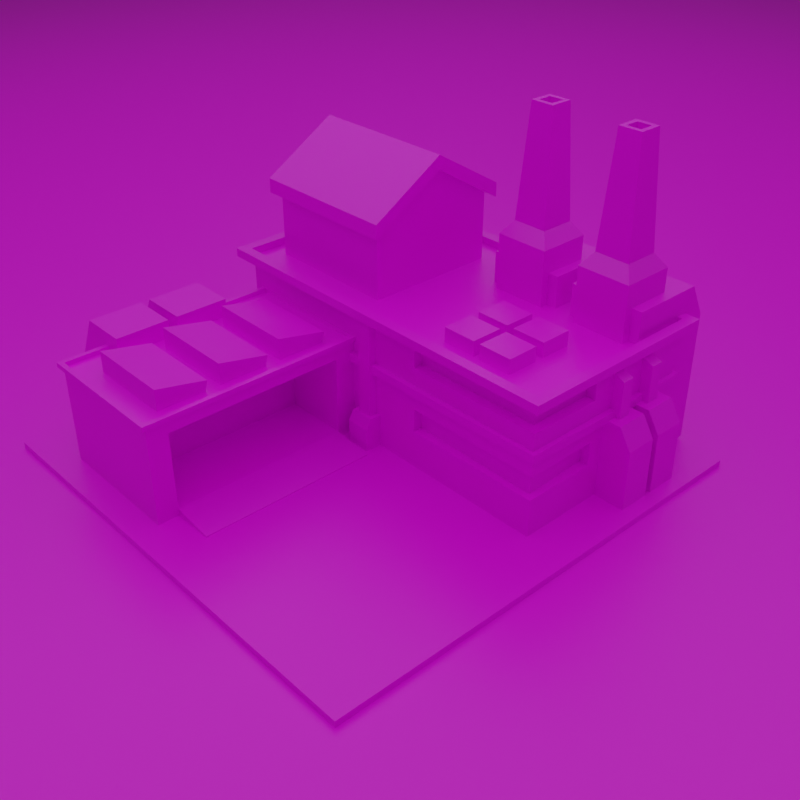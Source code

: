 # Source: RTSFactory.blend  (saved by Blender 2.92.15; exported with 4.5.12 LTS)
import bpy
from mathutils import Matrix  # noqa: F401  (used for matrix-valued properties, if any)

bpy.ops.wm.read_factory_settings(use_empty=True)
scene = bpy.context.scene
scene.name = 'Scene'

# ---- collections
col_collection = bpy.data.collections.new('Collection'); scene.collection.children.link(col_collection)

# ---- images (referenced by path relative to the original .blend; pixels are not part of the script)
import os
ASSET_DIR = os.environ.get("B2B_ASSET_DIR", "")  # directory of the original .blend (textures are referenced by path, not embedded)
HERE = os.path.dirname(os.path.abspath(__file__))  # packed textures are extracted next to this script under _unpacked/

def load_image(name, relpath, width, height, colorspace="sRGB"):
    """Load a texture the original file referenced (path relative to the .blend, or extracted next to this script)."""
    p = next((c for c in (os.path.join(HERE, relpath), os.path.join(ASSET_DIR, relpath)) if relpath and os.path.exists(c)), "")
    if p:
        img = bpy.data.images.load(p, check_existing=True)
        img.name = name
    else:  # same state as the original file: an image datablock whose file is absent (Cycles renders it pink)
        img = bpy.data.images.new(name, width, height)
        img.source = "FILE"
        img.filepath = "//" + (relpath or name)
    img.colorspace_settings.name = colorspace
    return img
img_basiccolorpallete_png = load_image('BasicColorPallete.png', 'BasicColorPallete.png', 1024, 1024, 'sRGB')

# ---- materials (node trees are filled in below, after node groups)
mat_material = bpy.data.materials.new('Material')
mat_material.alpha_threshold = 0.0
mat_material.line_color = (0.0, 0.0, 0.0, 1.0)

# ---- material node trees
mat_material.use_nodes = True; mat_material.node_tree.nodes.clear()
_N = mat_material.node_tree.nodes; _L = mat_material.node_tree.links
n0 = _N.new('ShaderNodeOutputMaterial'); n0.name = 'Material Output'; n0.location = (300, 300)
n1 = _N.new('ShaderNodeBsdfPrincipled'); n1.name = 'Principled BSDF'; n1.location = (10, 300)
n1.distribution = 'GGX'
n1.subsurface_method = 'BURLEY'
n1.inputs[2].default_value = 0.4
n1.inputs[3].default_value = 1.45
n1.inputs[27].default_value = (0.0, 0.0, 0.0, 1.0)
n1.inputs[28].default_value = 1.0
n2 = _N.new('ShaderNodeTexImage'); n2.name = 'Image Texture'; n2.location = (-549, 37)
n2.image = img_basiccolorpallete_png
n2.interpolation = 'Closest'
_L.new(n1.outputs[0], n0.inputs[0])
_L.new(n2.outputs[0], n1.inputs[0])
n0.is_active_output = True

# ---- world
world_world = bpy.data.worlds.new('World'); scene.world = world_world
world_world.use_nodes = True; world_world.node_tree.nodes.clear()
_N = world_world.node_tree.nodes; _L = world_world.node_tree.links
n0 = _N.new('ShaderNodeOutputWorld'); n0.name = 'World Output'; n0.location = (300, 300)
n1 = _N.new('ShaderNodeBackground'); n1.name = 'Background'; n1.location = (10, 300)
n1.inputs[0].default_value = (0.05088, 0.05088, 0.05088, 1.0)
_L.new(n1.outputs[0], n0.inputs[0])
n0.is_active_output = True
world_world.color = (0.05088, 0.05088, 0.05088)
world_world.use_sun_shadow = False
world_world.sun_shadow_jitter_overblur = 0.0

# ---- cameras
cam_camera_001 = bpy.data.cameras.new('Camera.001')

# ---- lights
light_area = bpy.data.lights.new('Area', 'AREA')
light_area.transmission_factor = 0.0
light_area.energy = 314.2
light_area.shadow_soft_size = 1.0
light_area.shadow_maximum_resolution = 0.006
light_area.use_absolute_resolution = True
light_area.size = 1.0
light_area.size_y = 1.0

# ---- meshes
me_cube = bpy.data.meshes.new('Cube')
me_cube.from_pydata([(0.7, 1.0, 0.0), (0.7, 1.0, -1.0), (0.7, -0.7, 0.0), (0.7, -0.7, -1.0), (-1.0, 1.0, 0.0), (-1.0, 1.0, -1.0), (-1.0, -0.7, 0.0), (-1.0, -0.7, -1.0), (0.5321, 0.8879, 0.0), (0.5321, 0.2079, 0.0), (-0.8321, 0.8879, 0.0), (-0.8321, 0.2079, 0.0), (0.5321, 0.2079, 0.4673), (-0.8321, 0.2079, 0.4847), (0.5321, 0.8879, 0.4847), (-0.8321, 0.8879, 0.4847), (-0.2852, 0.2079, -0.02682), (-0.7795, 0.2079, -0.02682), (-0.2852, 0.2079, 0.3601), (-0.7795, 0.2079, 0.3601), (-0.2852, -0.602, -0.02682), (-0.7795, -0.602, -0.02682), (-0.2852, -0.602, 0.3601), (-0.7795, -0.602, 0.3601), (-0.2852, 0.1316, 0.3601), (-0.2852, 0.1316, -0.02682), (-0.7795, 0.1316, -0.02682), (-0.7795, 0.1316, 0.3601), (-0.2852, -0.5257, 0.3601), (-0.2852, -0.5257, -0.02682), (-0.7795, -0.5257, -0.02682), (-0.7795, -0.5257, 0.3601), (-0.2852, 0.2079, 0.02403), (-0.7795, 0.2079, 0.02403), (-0.2852, -0.602, 0.02403), (-0.7795, -0.602, 0.02403), (-0.7795, 0.1316, 0.02403), (-0.2852, 0.1316, 0.02403), (-0.7795, -0.5257, 0.02403), (-0.2852, -0.5257, 0.02403), (-0.7795, 0.2079, 0.3118), (-0.7795, -0.602, 0.3118), (-0.7795, 0.1316, 0.3118), (-0.7795, -0.5257, 0.3118), (-0.2852, 0.2079, 0.3118), (-0.2852, -0.602, 0.3118), (-0.2852, 0.1316, 0.3118), (-0.2852, -0.5257, 0.3118), (-0.531, 0.1316, 0.3118), (-0.531, 0.1316, 0.02403), (-0.531, -0.5257, 0.3118), (-0.531, -0.5257, 0.02403), (0.5741, 0.1616, 0.4847), (-0.8741, 0.1616, 0.4847), (0.5741, 0.9342, 0.4847), (-0.8741, 0.9342, 0.4847), (0.5351, 0.2006, 0.5164), (-0.8351, 0.2006, 0.5164), (0.5351, 0.8952, 0.5164), (-0.8351, 0.8952, 0.5164), (0.5741, 0.1616, 0.5164), (-0.8741, 0.1616, 0.5164), (0.5741, 0.9342, 0.5164), (-0.8741, 0.9342, 0.5164), (0.5351, 0.2006, 0.4886), (-0.8351, 0.2006, 0.4886), (0.5351, 0.8952, 0.4886), (-0.8351, 0.8952, 0.4886), (-0.2592, 0.2984, 0.4718), (-0.7654, 0.2984, 0.4718), (-0.2592, 0.7974, 0.4718), (-0.7654, 0.7974, 0.4718), (-0.2592, 0.2984, 0.7536), (-0.7654, 0.2984, 0.7536), (-0.2592, 0.7974, 0.7536), (-0.7654, 0.7974, 0.7536), (-0.2592, 0.5479, 0.4718), (-0.7654, 0.5479, 0.4718), (-0.2592, 0.5479, 0.9029), (-0.7654, 0.5479, 0.9029), (-0.2724, 0.2234, 0.3601), (-0.7924, 0.2234, 0.3601), (-0.2724, -0.6175, 0.3601), (-0.7924, -0.6175, 0.3601), (-0.7746, -0.5997, 0.3779), (-0.7746, 0.2056, 0.3779), (-0.2902, 0.2056, 0.3779), (-0.2902, -0.5997, 0.3779), (-0.7924, -0.6175, 0.3779), (-0.7924, 0.2234, 0.3779), (-0.2724, 0.2234, 0.3779), (-0.2724, -0.6175, 0.3779), (-0.7746, -0.5997, 0.3621), (-0.7746, 0.2056, 0.3621), (-0.2902, 0.2056, 0.3621), (-0.2902, -0.5997, 0.3621), (0.1806, 0.7383, 0.0), (-0.09505, 0.7383, 0.0), (0.1806, 0.6912, 0.4847), (-0.09505, 0.6912, 0.4847), (-0.09505, 1.026, 0.0), (0.1806, 1.026, 0.0), (-0.09505, 1.026, 0.4847), (0.1806, 1.026, 0.4847), (-0.09505, 0.6912, 0.6039), (0.1806, 0.6912, 0.6039), (-0.09505, 0.9629, 0.6039), (0.1806, 0.9629, 0.6039), (-0.0565, 0.6613, 0.4454), (0.1421, 0.6613, 0.4454), (-0.0565, 0.857, 0.4454), (0.1421, 0.857, 0.4454), (-0.0565, 0.6613, 0.6902), (0.1421, 0.6613, 0.6902), (-0.0565, 0.857, 0.6902), (0.1421, 0.857, 0.6902), (-0.02185, 0.6954, 0.7388), (0.1074, 0.6954, 0.7388), (-0.02185, 0.8228, 0.7388), (0.1074, 0.8228, 0.7388), (0.01625, 0.7332, 1.141), (0.06934, 0.7332, 1.141), (0.01625, 0.785, 1.141), (0.06934, 0.785, 1.141), (-0.0001149, 0.7168, 1.141), (0.0857, 0.7168, 1.141), (-0.0001149, 0.8014, 1.141), (0.0857, 0.8014, 1.141), (0.01625, 0.7332, 1.06), (0.06934, 0.7332, 1.06), (0.01625, 0.785, 1.06), (0.06934, 0.785, 1.06), (0.5191, 0.7383, 0.0), (0.2434, 0.7383, 0.0), (0.5191, 0.6912, 0.4847), (0.2434, 0.6912, 0.4847), (0.2434, 1.026, 0.0), (0.5191, 1.026, 0.0), (0.2434, 1.026, 0.4847), (0.5191, 1.026, 0.4847), (0.2434, 0.6912, 0.6039), (0.5191, 0.6912, 0.6039), (0.2434, 0.9629, 0.6039), (0.5191, 0.9629, 0.6039), (0.2819, 0.6613, 0.4454), (0.4805, 0.6613, 0.4454), (0.2819, 0.857, 0.4454), (0.4805, 0.857, 0.4454), (0.2819, 0.6613, 0.6902), (0.4805, 0.6613, 0.6902), (0.2819, 0.857, 0.6902), (0.4805, 0.857, 0.6902), (0.3166, 0.6954, 0.7388), (0.4459, 0.6954, 0.7388), (0.3166, 0.8228, 0.7388), (0.4459, 0.8228, 0.7388), (0.3547, 0.7332, 1.141), (0.4078, 0.7332, 1.141), (0.3547, 0.785, 1.141), (0.4078, 0.785, 1.141), (0.3383, 0.7168, 1.141), (0.4241, 0.7168, 1.141), (0.3383, 0.8014, 1.141), (0.4241, 0.8014, 1.141), (0.3547, 0.7332, 1.06), (0.4078, 0.7332, 1.06), (0.3547, 0.785, 1.06), (0.4078, 0.785, 1.06), (-0.758, -0.2476, -0.03372), (-0.758, -0.4451, -0.03372), (-0.7153, -0.2386, 0.428), (-0.7153, -0.4362, 0.428), (-0.9576, -0.2476, -0.03372), (-0.9576, -0.4451, -0.03372), (-0.8908, -0.2386, 0.428), (-0.8908, -0.4362, 0.428), (-0.7139, -0.2411, 0.2795), (-0.7139, -0.4387, 0.2795), (-0.9613, -0.2411, 0.2795), (-0.9613, -0.4387, 0.2795), (-0.758, -0.01561, -0.03372), (-0.758, -0.2132, -0.03372), (-0.7153, -0.006666, 0.428), (-0.7153, -0.2042, 0.428), (-0.9576, -0.01561, -0.03372), (-0.9576, -0.2132, -0.03372), (-0.8908, -0.006666, 0.428), (-0.8908, -0.2042, 0.428), (-0.7139, -0.009123, 0.2795), (-0.7139, -0.2067, 0.2795), (-0.9613, -0.009123, 0.2795), (-0.9613, -0.2067, 0.2795), (0.5321, 0.7932, -0.02715), (0.5321, 0.6759, -0.02715), (0.5321, 0.6759, 0.2939), (0.5321, 0.7932, 0.2939), (0.6476, 0.7932, -0.02715), (0.6476, 0.6759, -0.02715), (0.6019, 0.7932, 0.2939), (0.6019, 0.6759, 0.2939), (0.6476, 0.6759, 0.2204), (0.6476, 0.7932, 0.2204), (0.5321, 0.6759, 0.2204), (0.5321, 0.7932, 0.2204), (0.5037, 0.7084, 0.2939), (0.5037, 0.7543, 0.2939), (0.5727, 0.7543, 0.2939), (0.5727, 0.7084, 0.2939), (0.5037, 0.7543, 0.4575), (0.5037, 0.7084, 0.4575), (0.5727, 0.7543, 0.4288), (0.5727, 0.7084, 0.4288), (-0.1328, -0.5257, -0.02682), (-0.1328, 0.1316, -0.02682), (-0.1328, 0.1316, 0.003662), (-0.1328, -0.5257, 0.003662), (-0.8321, 0.8879, 0.1212), (-0.8321, 0.8879, 0.2875), (-0.8321, 0.8879, 0.3184), (0.5321, 0.8879, 0.3184), (0.5321, 0.8879, 0.2424), (0.5321, 0.8879, 0.1212), (0.5321, 0.2079, 0.3635), (0.5321, 0.2079, 0.2249), (0.5321, 0.2079, 0.1386), (-0.8321, 0.2079, 0.1212), (-0.8321, 0.2079, 0.2875), (-0.8321, 0.2079, 0.3184), (7.654e-05, 0.2079, 0.0), (7.654e-05, 0.8879, 0.0), (0.01753, 0.2079, 0.4673), (7.654e-05, 0.8879, 0.4847), (0.01753, 0.2079, 0.1386), (0.01753, 0.2079, 0.2249), (0.01753, 0.2079, 0.381), (7.654e-05, 0.8879, 0.1212), (7.654e-05, 0.8879, 0.2875), (7.654e-05, 0.8879, 0.3184), (0.5321, 0.4996, 0.0), (-0.8321, 0.4996, 0.0), (0.5321, 0.4822, 0.4673), (-0.8321, 0.4996, 0.4847), (-0.8321, 0.4996, 0.1212), (-0.8321, 0.4996, 0.2875), (-0.8321, 0.4996, 0.3184), (0.5321, 0.4822, 0.1386), (0.5321, 0.4822, 0.2249), (0.5321, 0.4822, 0.381), (7.654e-05, 0.4996, 0.4847), (7.654e-05, 0.4996, 0.0), (0.5321, 0.4996, 0.4847), (0.5321, 0.2079, 0.4847), (0.5321, 0.4996, 0.1212), (0.5321, 0.2079, 0.1212), (0.5321, 0.4996, 0.2875), (0.5321, 0.2079, 0.2424), (0.5321, 0.4996, 0.3184), (0.5321, 0.2079, 0.381), (7.654e-05, 0.2079, 0.4847), (7.654e-05, 0.2079, 0.1212), (7.654e-05, 0.2079, 0.2875), (7.654e-05, 0.2079, 0.3184), (0.4975, 0.2425, 0.4673), (0.4975, 0.2425, 0.381), (0.5076, 0.2323, 0.2249), (0.5076, 0.2323, 0.1386), (0.4975, 0.4822, 0.4673), (0.4975, 0.4822, 0.1386), (0.4975, 0.4822, 0.2249), (0.4975, 0.4822, 0.381), (0.01753, 0.2425, 0.4673), (0.01753, 0.2425, 0.1386), (0.01753, 0.2425, 0.2249), (0.01753, 0.2425, 0.381), (7.654e-05, 0.2079, 0.2424), (-0.8321, 0.2079, 0.2424), (7.654e-05, 0.2079, 0.3635), (-0.8321, 0.2079, 0.3635), (-0.8321, 0.4996, 0.2424), (-0.8321, 0.8879, 0.2424), (-0.8321, 0.4996, 0.3635), (-0.8321, 0.8879, 0.3635), (0.5321, 0.4996, 0.2424), (0.5321, 0.2079, 0.2875), (0.5321, 0.4996, 0.3635), (0.5321, 0.2079, 0.3184), (7.654e-05, 0.8879, 0.2424), (0.5321, 0.8879, 0.2875), (7.654e-05, 0.8879, 0.3635), (0.5321, 0.8879, 0.3635), (-0.8476, 0.9035, 0.2875), (-0.8476, 0.9035, 0.3184), (0.5476, 0.9035, 0.3184), (0.5476, 0.9035, 0.2875), (0.5476, 0.1923, 0.3184), (0.5476, 0.1923, 0.2875), (-0.8476, 0.1923, 0.2875), (-0.8476, 0.1923, 0.3184), (7.654e-05, 0.9099, 0.2875), (7.654e-05, 0.9099, 0.3184), (7.654e-05, 0.1859, 0.2875), (7.654e-05, 0.1859, 0.3184), (0.5541, 0.4996, 0.2875), (0.5541, 0.4996, 0.3184), (-0.8541, 0.4996, 0.2875), (-0.8541, 0.4996, 0.3184), (-0.2592, 0.2984, 0.7536), (-0.7654, 0.2984, 0.7536), (-0.2592, 0.5479, 0.9029), (-0.7654, 0.5479, 0.9029), (-0.7654, 0.7974, 0.7536), (-0.2592, 0.7974, 0.7536), (-0.2301, 0.2697, 0.7235), (-0.7945, 0.2697, 0.7235), (-0.2301, 0.5479, 0.89), (-0.7945, 0.5479, 0.89), (-0.7945, 0.8261, 0.7235), (-0.2301, 0.8261, 0.7235), (-0.2301, 0.2697, 0.7758), (-0.7945, 0.2697, 0.7758), (-0.2301, 0.5479, 0.9423), (-0.7945, 0.5479, 0.9423), (-0.7945, 0.8261, 0.7758), (-0.2301, 0.8261, 0.7758), (-0.7654, 0.7974, 0.6127), (-0.2592, 0.7974, 0.6127), (-0.2592, 0.2984, 0.6127), (-0.7654, 0.2984, 0.6127), (-0.6624, -0.05832, 0.3621), (-0.6624, 0.1189, 0.3621), (-0.3418, 0.1189, 0.3621), (-0.3418, -0.05832, 0.3621), (-0.6624, -0.05832, 0.4392), (-0.6519, 0.1218, 0.4057), (-0.3313, 0.1218, 0.4057), (-0.3418, -0.05832, 0.4392), (-0.5555, 0.1189, 0.3621), (-0.4487, 0.1189, 0.3621), (-0.5555, -0.05832, 0.3621), (-0.4487, -0.05832, 0.3621), (-0.5451, 0.1218, 0.4057), (-0.4382, 0.1218, 0.4057), (-0.5555, -0.05832, 0.4392), (-0.4487, -0.05832, 0.4392), (-0.5616, 0.1064, 0.4086), (-0.6371, 0.1064, 0.4086), (-0.6458, -0.04293, 0.4363), (-0.5703, -0.04293, 0.4363), (-0.3479, 0.1064, 0.4086), (-0.4234, 0.1064, 0.4086), (-0.4321, -0.04293, 0.4363), (-0.3566, -0.04293, 0.4363), (-0.4548, 0.1064, 0.4086), (-0.5303, 0.1064, 0.4086), (-0.539, -0.04293, 0.4363), (-0.4635, -0.04293, 0.4363), (-0.6624, -0.2914, 0.3621), (-0.6624, -0.1142, 0.3621), (-0.3418, -0.1142, 0.3621), (-0.3418, -0.2914, 0.3621), (-0.6624, -0.2914, 0.4392), (-0.6519, -0.1114, 0.4057), (-0.3313, -0.1114, 0.4057), (-0.3418, -0.2914, 0.4392), (-0.5555, -0.1142, 0.3621), (-0.4487, -0.1142, 0.3621), (-0.5555, -0.2914, 0.3621), (-0.4487, -0.2914, 0.3621), (-0.5451, -0.1114, 0.4057), (-0.4382, -0.1114, 0.4057), (-0.5555, -0.2914, 0.4392), (-0.4487, -0.2914, 0.4392), (-0.5616, -0.1267, 0.4086), (-0.6371, -0.1267, 0.4086), (-0.6458, -0.276, 0.4363), (-0.5703, -0.276, 0.4363), (-0.3479, -0.1267, 0.4086), (-0.4234, -0.1267, 0.4086), (-0.4321, -0.276, 0.4363), (-0.3566, -0.276, 0.4363), (-0.4548, -0.1267, 0.4086), (-0.5303, -0.1267, 0.4086), (-0.539, -0.276, 0.4363), (-0.4635, -0.276, 0.4363), (-0.6624, -0.5245, 0.3621), (-0.6624, -0.3473, 0.3621), (-0.3418, -0.3473, 0.3621), (-0.3418, -0.5245, 0.3621), (-0.6624, -0.5245, 0.4392), (-0.6519, -0.3445, 0.4057), (-0.3313, -0.3445, 0.4057), (-0.3418, -0.5245, 0.4392), (-0.5555, -0.3473, 0.3621), (-0.4487, -0.3473, 0.3621), (-0.5555, -0.5245, 0.3621), (-0.4487, -0.5245, 0.3621), (-0.5451, -0.3445, 0.4057), (-0.4382, -0.3445, 0.4057), (-0.5555, -0.5245, 0.4392), (-0.4487, -0.5245, 0.4392), (-0.5616, -0.3599, 0.4086), (-0.6371, -0.3599, 0.4086), (-0.6458, -0.5091, 0.4363), (-0.5703, -0.5091, 0.4363), (-0.3479, -0.3599, 0.4086), (-0.4234, -0.3599, 0.4086), (-0.4321, -0.5091, 0.4363), (-0.3566, -0.5091, 0.4363), (-0.4548, -0.3599, 0.4086), (-0.5303, -0.3599, 0.4086), (-0.539, -0.5091, 0.4363), (-0.4635, -0.5091, 0.4363), (0.3713, 0.2631, 0.4886), (0.2467, 0.2631, 0.4886), (0.3713, 0.3795, 0.4886), (0.2467, 0.3795, 0.4886), (0.3713, 0.4131, 0.4886), (0.2467, 0.4131, 0.4886), (0.3713, 0.5295, 0.4886), (0.2467, 0.5295, 0.4886), (0.2213, 0.4131, 0.4886), (0.09666, 0.4131, 0.4886), (0.2213, 0.5295, 0.4886), (0.09666, 0.5295, 0.4886), (0.2213, 0.2631, 0.4886), (0.09666, 0.2631, 0.4886), (0.2213, 0.3795, 0.4886), (0.09666, 0.3795, 0.4886), (0.3713, 0.2631, 0.5421), (0.2467, 0.2631, 0.5421), (0.3713, 0.3795, 0.5421), (0.2467, 0.3795, 0.5421), (0.3713, 0.4131, 0.5421), (0.2467, 0.4131, 0.5421), (0.3713, 0.5295, 0.5421), (0.2467, 0.5295, 0.5421), (0.2213, 0.4131, 0.5421), (0.09666, 0.4131, 0.5421), (0.2213, 0.5295, 0.5421), (0.09666, 0.5295, 0.5421), (0.2213, 0.2631, 0.5421), (0.09666, 0.2631, 0.5421), (0.2213, 0.3795, 0.5421), (0.09666, 0.3795, 0.5421), (8.486, 8.486, -0.02403), (8.486, -8.486, -0.02403), (-8.486, 8.486, -0.02403), (-8.486, -8.486, -0.02403), (0.5321, 0.6493, -0.02715), (0.5321, 0.532, -0.02715), (0.5321, 0.532, 0.2939), (0.5321, 0.6493, 0.2939), (0.6476, 0.6493, -0.02715), (0.6476, 0.532, -0.02715), (0.6019, 0.6493, 0.2939), (0.6019, 0.532, 0.2939), (0.6476, 0.532, 0.2204), (0.6476, 0.6493, 0.2204), (0.5321, 0.532, 0.2204), (0.5321, 0.6493, 0.2204), (0.5037, 0.5645, 0.2939), (0.5037, 0.6104, 0.2939), (0.5727, 0.6104, 0.2939), (0.5727, 0.5645, 0.2939), (0.5037, 0.6104, 0.4575), (0.5037, 0.5645, 0.4575), (0.5727, 0.6104, 0.4288), (0.5727, 0.5645, 0.4288), (-0.1519, 0.2079, 0.0), (-0.2436, 0.2079, 0.0), (-0.1519, 0.2079, 0.1212), (-0.2436, 0.2079, 0.1212), (-0.1519, 0.1669, 0.1212), (-0.1519, 0.1468, 0.0), (-0.2436, 0.1468, 0.0), (-0.2436, 0.1669, 0.1212), (-0.1703, 0.2168, 0.1212), (-0.2252, 0.2168, 0.1212), (-0.1703, 0.1801, 0.1212), (-0.2252, 0.1801, 0.1212), (-0.1703, 0.2168, 0.4863), (-0.2252, 0.2168, 0.4863), (-0.1703, 0.1801, 0.4863), (-0.2252, 0.1801, 0.4863), (-0.1519, 0.2079, 0.08435), (-0.2436, 0.2079, 0.08435), (-0.1519, 0.1468, 0.08435), (-0.2436, 0.1468, 0.08435)], [], [(0, 4, 6, 2), (3, 2, 6, 7), (7, 6, 4, 5), (5, 1, 3, 7), (1, 0, 2, 3), (5, 4, 0, 1), (249, 228, 11, 239), (248, 241, 13, 258), (288, 281, 15, 231), (284, 289, 14, 250), (280, 277, 13, 241), (233, 232, 271, 272), (40, 19, 18, 44), (41, 45, 22, 23), (47, 28, 22, 45), (30, 29, 20, 21), (38, 30, 21, 35), (28, 31, 23, 22), (18, 19, 27, 24), (33, 17, 26, 36), (17, 16, 25, 26), (44, 18, 24, 46), (24, 27, 31, 28), (36, 26, 30, 38), (26, 25, 29, 30), (46, 24, 28, 47), (29, 25, 213, 212), (42, 36, 38, 43), (16, 32, 37, 25), (40, 33, 36, 42), (43, 38, 35, 41), (29, 39, 34, 20), (21, 20, 34, 35), (17, 33, 32, 16), (31, 43, 41, 23), (19, 40, 42, 27), (27, 42, 43, 31), (47, 39, 51, 50), (32, 44, 46, 37), (39, 47, 45, 34), (35, 34, 45, 41), (33, 40, 44, 32), (49, 48, 50, 51), (37, 46, 48, 49), (46, 47, 50, 48), (39, 37, 49, 51), (54, 52, 53, 55), (56, 58, 66, 64), (55, 53, 61, 63), (53, 52, 60, 61), (54, 55, 63, 62), (52, 54, 62, 60), (56, 57, 61, 60), (58, 56, 60, 62), (57, 59, 63, 61), (59, 58, 62, 63), (66, 67, 65, 64), (59, 57, 65, 67), (57, 56, 64, 65), (58, 59, 67, 66), (76, 68, 69, 77), (73, 72, 306, 307), (327, 73, 79, 75, 324, 71, 77, 69), (79, 73, 307, 309), (70, 76, 77, 71), (80, 82, 83, 81), (87, 86, 94, 95), (83, 82, 91, 88), (80, 81, 89, 90), (82, 80, 90, 91), (81, 83, 88, 89), (84, 85, 89, 88), (85, 86, 90, 89), (86, 87, 91, 90), (87, 84, 88, 91), (94, 93, 92, 95), (85, 84, 92, 93), (84, 87, 95, 92), (86, 85, 93, 94), (96, 98, 99, 97), (101, 100, 102, 103), (98, 96, 101, 103), (99, 98, 105, 104), (97, 99, 102, 100), (96, 97, 100, 101), (104, 105, 107, 106), (102, 99, 104, 106), (98, 103, 107, 105), (103, 102, 106, 107), (108, 110, 111, 109), (115, 114, 118, 119), (110, 108, 112, 114), (111, 110, 114, 115), (109, 111, 115, 113), (108, 109, 113, 112), (117, 119, 127, 125), (113, 115, 119, 117), (112, 113, 117, 116), (114, 112, 116, 118), (116, 117, 125, 124), (118, 116, 124, 126), (119, 118, 126, 127), (121, 120, 124, 125), (122, 123, 127, 126), (123, 121, 125, 127), (120, 122, 126, 124), (121, 123, 131, 129), (129, 131, 130, 128), (120, 121, 129, 128), (122, 120, 128, 130), (123, 122, 130, 131), (132, 134, 135, 133), (137, 136, 138, 139), (134, 132, 137, 139), (135, 134, 141, 140), (133, 135, 138, 136), (132, 133, 136, 137), (140, 141, 143, 142), (138, 135, 140, 142), (134, 139, 143, 141), (139, 138, 142, 143), (144, 146, 147, 145), (151, 150, 154, 155), (146, 144, 148, 150), (147, 146, 150, 151), (145, 147, 151, 149), (144, 145, 149, 148), (153, 155, 163, 161), (149, 151, 155, 153), (148, 149, 153, 152), (150, 148, 152, 154), (152, 153, 161, 160), (154, 152, 160, 162), (155, 154, 162, 163), (157, 156, 160, 161), (158, 159, 163, 162), (159, 157, 161, 163), (156, 158, 162, 160), (157, 159, 167, 165), (165, 167, 166, 164), (156, 157, 165, 164), (158, 156, 164, 166), (159, 158, 166, 167), (176, 177, 169, 168), (178, 172, 173, 179), (171, 170, 174, 175), (176, 168, 172, 178), (177, 171, 175, 179), (168, 169, 173, 172), (169, 177, 179, 173), (170, 176, 178, 174), (174, 178, 179, 175), (170, 171, 177, 176), (188, 189, 181, 180), (190, 184, 185, 191), (183, 182, 186, 187), (188, 180, 184, 190), (189, 183, 187, 191), (180, 181, 185, 184), (181, 189, 191, 185), (182, 188, 190, 186), (186, 190, 191, 187), (182, 183, 189, 188), (202, 194, 195, 203), (200, 201, 198, 199), (193, 192, 196, 197), (202, 193, 197, 200), (195, 194, 199, 198), (203, 195, 198, 201), (193, 202, 203, 192), (197, 196, 201, 200), (194, 202, 200, 199), (192, 203, 201, 196), (205, 206, 207, 204), (208, 209, 211, 210), (206, 205, 208, 210), (207, 206, 210, 211), (204, 207, 211, 209), (205, 204, 209, 208), (213, 214, 215, 212), (39, 29, 212, 215), (37, 39, 215, 214), (25, 37, 214, 213), (228, 9, 253, 259), (224, 245, 267, 265), (256, 285, 294, 303), (239, 11, 225, 242), (242, 225, 275, 278), (243, 226, 296, 304), (238, 8, 221, 252), (252, 221, 220, 282), (283, 254, 302, 295), (229, 10, 216, 235), (235, 216, 279, 286), (218, 237, 299, 291), (244, 218, 291, 305), (221, 235, 286, 220), (8, 229, 235, 221), (236, 217, 290, 298), (225, 259, 274, 275), (11, 228, 259, 225), (277, 276, 258, 13), (289, 288, 231, 14), (250, 248, 258, 251), (238, 9, 228, 249), (8, 238, 249, 229), (14, 231, 248, 250), (217, 243, 304, 290), (247, 240, 266, 269), (9, 238, 252, 253), (285, 261, 301, 294), (216, 242, 278, 279), (10, 239, 242, 216), (281, 280, 241, 15), (12, 230, 270, 262), (231, 15, 241, 248), (229, 249, 239, 10), (12, 240, 250, 251), (245, 224, 253, 252), (223, 246, 282, 255), (247, 257, 222, 284), (230, 12, 251, 258), (224, 232, 259, 253), (233, 223, 255, 274), (257, 234, 276, 222), (232, 233, 274, 259), (234, 230, 258, 276), (246, 245, 252, 282), (240, 247, 284, 250), (273, 263, 262, 270), (271, 265, 264, 272), (265, 267, 268, 264), (263, 269, 266, 262), (232, 224, 265, 271), (246, 223, 264, 268), (230, 234, 273, 270), (223, 233, 272, 264), (257, 247, 269, 263), (245, 246, 268, 267), (240, 12, 262, 266), (234, 257, 263, 273), (260, 226, 275, 274), (227, 261, 276, 277), (243, 217, 279, 278), (218, 244, 280, 281), (254, 283, 255, 282), (285, 256, 284, 222), (236, 287, 220, 286), (219, 237, 288, 289), (283, 260, 274, 255), (261, 285, 222, 276), (217, 236, 286, 279), (237, 218, 281, 288), (226, 243, 278, 275), (244, 227, 277, 280), (287, 254, 282, 220), (256, 219, 289, 284), (300, 295, 294, 301), (304, 296, 297, 305), (302, 293, 292, 303), (298, 290, 291, 299), (293, 298, 299, 292), (296, 300, 301, 297), (295, 302, 303, 294), (290, 304, 305, 291), (227, 244, 305, 297), (287, 236, 298, 293), (254, 287, 293, 302), (237, 219, 292, 299), (226, 260, 300, 296), (219, 256, 303, 292), (260, 283, 295, 300), (261, 227, 297, 301), (308, 309, 307, 306), (311, 310, 309, 308), (74, 75, 310, 311), (72, 78, 308, 306), (78, 74, 311, 308), (75, 79, 309, 310), (314, 312, 313, 315), (317, 314, 315, 316), (320, 321, 319, 318), (323, 322, 321, 320), (316, 315, 321, 322), (313, 312, 318, 319), (315, 313, 319, 321), (317, 316, 322, 323), (312, 314, 320, 318), (314, 317, 323, 320), (326, 72, 73, 327, 69, 68), (324, 75, 74, 325, 70, 71), (336, 338, 328, 329), (344, 345, 346, 347), (339, 331, 335, 343), (336, 329, 333, 340), (331, 330, 334, 335), (329, 328, 332, 333), (330, 337, 341, 334), (337, 336, 340, 341), (328, 338, 342, 332), (338, 339, 343, 342), (348, 349, 350, 351), (352, 353, 354, 355), (330, 331, 339, 337), (337, 339, 338, 336), (340, 333, 345, 344), (333, 332, 346, 345), (332, 342, 347, 346), (342, 340, 344, 347), (334, 341, 349, 348), (341, 343, 350, 349), (343, 335, 351, 350), (335, 334, 348, 351), (341, 340, 353, 352), (340, 342, 354, 353), (342, 343, 355, 354), (343, 341, 352, 355), (364, 366, 356, 357), (372, 373, 374, 375), (367, 359, 363, 371), (364, 357, 361, 368), (359, 358, 362, 363), (357, 356, 360, 361), (358, 365, 369, 362), (365, 364, 368, 369), (356, 366, 370, 360), (366, 367, 371, 370), (376, 377, 378, 379), (380, 381, 382, 383), (358, 359, 367, 365), (365, 367, 366, 364), (368, 361, 373, 372), (361, 360, 374, 373), (360, 370, 375, 374), (370, 368, 372, 375), (362, 369, 377, 376), (369, 371, 378, 377), (371, 363, 379, 378), (363, 362, 376, 379), (369, 368, 381, 380), (368, 370, 382, 381), (370, 371, 383, 382), (371, 369, 380, 383), (392, 394, 384, 385), (400, 401, 402, 403), (395, 387, 391, 399), (392, 385, 389, 396), (387, 386, 390, 391), (385, 384, 388, 389), (386, 393, 397, 390), (393, 392, 396, 397), (384, 394, 398, 388), (394, 395, 399, 398), (404, 405, 406, 407), (408, 409, 410, 411), (386, 387, 395, 393), (393, 395, 394, 392), (396, 389, 401, 400), (389, 388, 402, 401), (388, 398, 403, 402), (398, 396, 400, 403), (390, 397, 405, 404), (397, 399, 406, 405), (399, 391, 407, 406), (391, 390, 404, 407), (397, 396, 409, 408), (396, 398, 410, 409), (398, 399, 411, 410), (399, 397, 408, 411), (414, 412, 413, 415), (418, 416, 417, 419), (422, 420, 421, 423), (426, 424, 425, 427), (430, 431, 429, 428), (434, 435, 433, 432), (438, 439, 437, 436), (442, 443, 441, 440), (422, 423, 439, 438), (417, 416, 432, 433), (425, 424, 440, 441), (416, 418, 434, 432), (424, 426, 442, 440), (419, 417, 433, 435), (427, 425, 441, 443), (418, 419, 435, 434), (413, 412, 428, 429), (426, 427, 443, 442), (421, 420, 436, 437), (412, 414, 430, 428), (420, 422, 438, 436), (415, 413, 429, 431), (423, 421, 437, 439), (414, 415, 431, 430), (444, 446, 447, 445), (325, 74, 78, 72, 326, 68, 76, 70), (458, 450, 451, 459), (456, 457, 454, 455), (449, 448, 452, 453), (458, 449, 453, 456), (451, 450, 455, 454), (459, 451, 454, 457), (449, 458, 459, 448), (453, 452, 457, 456), (450, 458, 456, 455), (448, 459, 457, 452), (461, 462, 463, 460), (464, 465, 467, 466), (462, 461, 464, 466), (463, 462, 466, 467), (460, 463, 467, 465), (461, 460, 465, 464), (485, 471, 470, 484), (487, 486, 472, 475), (485, 469, 474, 487), (469, 468, 473, 474), (470, 471, 475, 472), (484, 470, 472, 486), (476, 478, 479, 477), (480, 481, 483, 482), (477, 479, 483, 481), (476, 477, 481, 480), (478, 476, 480, 482), (479, 478, 482, 483), (468, 484, 486, 473), (471, 485, 487, 475), (474, 473, 486, 487), (469, 485, 484, 468)])
_uv = me_cube.uv_layers.new(name='UVMap')
_uv.uv.foreach_set('vector', [0.6772, 0.9331, 0.6772, 0.9331, 0.6772, 0.9331, 0.6772, 0.9331, 0.7215, 0.9331, 0.7215, 0.9331, 0.7215, 0.9331, 0.7215, 0.9331, 0.7215, 0.9331, 0.7215, 0.9331, 0.7215, 0.9331, 0.7215, 0.9331, 0.07182, 0.9282, 0.07182, 0.9282, 0.07182, 0.9282, 0.07182, 0.9282, 0.7215, 0.9331, 0.7215, 0.9331, 0.7215, 0.9331, 0.7215, 0.9331, 0.7215, 0.9331, 0.7215, 0.9331, 0.7215, 0.9331, 0.7215, 0.9331, 0.07182, 0.9282, 0.07182, 0.9282, 0.07182, 0.9282, 0.07182, 0.9282, 0.07182, 0.9282, 0.07182, 0.9282, 0.07182, 0.9282, 0.07182, 0.9282, 0.07182, 0.9282, 0.07182, 0.9282, 0.07182, 0.9282, 0.07182, 0.9282, 0.07182, 0.9282, 0.07182, 0.9282, 0.07182, 0.9282, 0.07182, 0.9282, 0.07182, 0.9282, 0.07182, 0.9282, 0.07182, 0.9282, 0.07182, 0.9282, 0.687, 0.938, 0.687, 0.938, 0.687, 0.938, 0.687, 0.938, 0.07182, 0.9282, 0.07182, 0.9282, 0.07182, 0.9282, 0.07182, 0.9282, 0.07182, 0.9282, 0.07182, 0.9282, 0.07182, 0.9282, 0.07182, 0.9282, 0.07182, 0.9282, 0.07182, 0.9282, 0.07182, 0.9282, 0.07182, 0.9282, 0.07182, 0.9282, 0.07182, 0.9282, 0.07182, 0.9282, 0.07182, 0.9282, 0.07182, 0.9282, 0.07182, 0.9282, 0.07182, 0.9282, 0.07182, 0.9282, 0.07182, 0.9282, 0.07182, 0.9282, 0.07182, 0.9282, 0.07182, 0.9282, 0.07182, 0.9282, 0.07182, 0.9282, 0.07182, 0.9282, 0.07182, 0.9282, 0.07182, 0.9282, 0.07182, 0.9282, 0.07182, 0.9282, 0.07182, 0.9282, 0.07182, 0.9282, 0.07182, 0.9282, 0.07182, 0.9282, 0.07182, 0.9282, 0.07182, 0.9282, 0.07182, 0.9282, 0.07182, 0.9282, 0.07182, 0.9282, 0.07182, 0.9282, 0.07182, 0.9282, 0.07182, 0.9282, 0.07182, 0.9282, 0.07182, 0.9282, 0.07182, 0.9282, 0.07182, 0.9282, 0.07182, 0.9282, 0.07182, 0.9282, 0.07182, 0.9282, 0.07182, 0.9282, 0.07182, 0.9282, 0.07182, 0.9282, 0.07182, 0.9282, 0.07182, 0.9282, 0.07182, 0.9282, 0.07182, 0.9282, 0.07182, 0.9282, 0.07182, 0.9282, 0.07182, 0.9282, 0.07182, 0.9282, 0.07182, 0.9282, 0.07182, 0.9282, 0.07182, 0.9282, 0.07182, 0.9282, 0.07182, 0.9282, 0.07182, 0.9282, 0.07182, 0.9282, 0.07182, 0.9282, 0.07182, 0.9282, 0.07182, 0.9282, 0.07182, 0.9282, 0.07182, 0.9282, 0.07182, 0.9282, 0.07182, 0.9282, 0.07182, 0.9282, 0.07182, 0.9282, 0.07182, 0.9282, 0.07182, 0.9282, 0.07182, 0.9282, 0.07182, 0.9282, 0.07182, 0.9282, 0.07182, 0.9282, 0.07182, 0.9282, 0.07182, 0.9282, 0.07182, 0.9282, 0.07182, 0.9282, 0.07182, 0.9282, 0.07182, 0.9282, 0.07182, 0.9282, 0.07182, 0.9282, 0.07182, 0.9282, 0.07182, 0.9282, 0.07182, 0.9282, 0.07182, 0.9282, 0.07182, 0.9282, 0.07182, 0.9282, 0.07182, 0.9282, 0.07182, 0.9282, 0.07182, 0.9282, 0.9356, 0.9331, 0.9356, 0.9331, 0.9356, 0.9331, 0.9356, 0.9331, 0.07182, 0.9282, 0.07182, 0.9282, 0.07182, 0.9282, 0.07182, 0.9282, 0.07182, 0.9282, 0.07182, 0.9282, 0.07182, 0.9282, 0.07182, 0.9282, 0.07182, 0.9282, 0.07182, 0.9282, 0.07182, 0.9282, 0.07182, 0.9282, 0.07182, 0.9282, 0.07182, 0.9282, 0.07182, 0.9282, 0.07182, 0.9282, 0.9356, 0.9331, 0.9356, 0.9331, 0.9356, 0.9331, 0.9356, 0.9331, 0.9356, 0.9331, 0.9356, 0.9331, 0.9356, 0.9331, 0.9356, 0.9331, 0.9356, 0.9331, 0.9356, 0.9331, 0.9356, 0.9331, 0.9356, 0.9331, 0.9356, 0.9331, 0.9356, 0.9331, 0.9356, 0.9331, 0.9356, 0.9331, 0.9479, 0.938, 0.9479, 0.938, 0.9479, 0.938, 0.9479, 0.938, 0.9479, 0.938, 0.9479, 0.938, 0.9479, 0.938, 0.9479, 0.938, 0.9479, 0.938, 0.9479, 0.938, 0.9479, 0.938, 0.9479, 0.938, 0.9479, 0.938, 0.9479, 0.938, 0.9479, 0.938, 0.9479, 0.938, 0.9479, 0.938, 0.9479, 0.938, 0.9479, 0.938, 0.9479, 0.938, 0.9479, 0.938, 0.9479, 0.938, 0.9479, 0.938, 0.9479, 0.938, 0.9479, 0.938, 0.9479, 0.938, 0.9479, 0.938, 0.9479, 0.938, 0.9479, 0.938, 0.9479, 0.938, 0.9479, 0.938, 0.9479, 0.938, 0.9479, 0.938, 0.9479, 0.938, 0.9479, 0.938, 0.9479, 0.938, 0.9479, 0.938, 0.9479, 0.938, 0.9479, 0.938, 0.9479, 0.938, 0.9479, 0.938, 0.9479, 0.938, 0.9479, 0.938, 0.9479, 0.938, 0.9479, 0.938, 0.9479, 0.938, 0.9479, 0.938, 0.9479, 0.938, 0.9479, 0.938, 0.9479, 0.938, 0.9479, 0.938, 0.9479, 0.938, 0.9479, 0.938, 0.9479, 0.938, 0.9479, 0.938, 0.9479, 0.938, 0.07182, 0.9282, 0.07182, 0.9282, 0.07182, 0.9282, 0.07182, 0.9282, 0.07182, 0.9282, 0.07182, 0.9282, 0.07182, 0.9282, 0.07182, 0.9282, 0.07182, 0.9282, 0.07182, 0.9282, 0.07182, 0.9282, 0.07182, 0.9282, 0.07182, 0.9282, 0.07182, 0.9282, 0.07182, 0.9282, 0.07182, 0.9282, 0.07182, 0.9282, 0.07182, 0.9282, 0.07182, 0.9282, 0.07182, 0.9282, 0.07182, 0.9282, 0.07182, 0.9282, 0.07182, 0.9282, 0.07182, 0.9282, 0.9479, 0.938, 0.9479, 0.938, 0.9479, 0.938, 0.9479, 0.938, 0.9479, 0.938, 0.9479, 0.938, 0.9479, 0.938, 0.9479, 0.938, 0.9479, 0.938, 0.9479, 0.938, 0.9479, 0.938, 0.9479, 0.938, 0.9479, 0.938, 0.9479, 0.938, 0.9479, 0.938, 0.9479, 0.938, 0.9479, 0.938, 0.9479, 0.938, 0.9479, 0.938, 0.9479, 0.938, 0.9479, 0.938, 0.9479, 0.938, 0.9479, 0.938, 0.9479, 0.938, 0.9479, 0.938, 0.9479, 0.938, 0.9479, 0.938, 0.9479, 0.938, 0.9479, 0.938, 0.9479, 0.938, 0.9479, 0.938, 0.9479, 0.938, 0.9479, 0.938, 0.9479, 0.938, 0.9479, 0.938, 0.9479, 0.938, 0.9479, 0.938, 0.9479, 0.938, 0.9479, 0.938, 0.9479, 0.938, 0.9479, 0.938, 0.9479, 0.938, 0.9479, 0.938, 0.9479, 0.938, 0.9479, 0.938, 0.9479, 0.938, 0.9479, 0.938, 0.9479, 0.938, 0.9479, 0.938, 0.9479, 0.938, 0.9479, 0.938, 0.9479, 0.938, 0.9479, 0.938, 0.9479, 0.938, 0.9479, 0.938, 0.9479, 0.938, 0.1949, 0.185, 0.1949, 0.185, 0.1949, 0.185, 0.1949, 0.185, 0.1949, 0.185, 0.1949, 0.185, 0.1949, 0.185, 0.1949, 0.185, 0.1949, 0.185, 0.1949, 0.185, 0.1949, 0.185, 0.1949, 0.185, 0.1949, 0.185, 0.1949, 0.185, 0.1949, 0.185, 0.1949, 0.185, 0.1949, 0.185, 0.1949, 0.185, 0.1949, 0.185, 0.1949, 0.185, 0.1949, 0.185, 0.1949, 0.185, 0.1949, 0.185, 0.1949, 0.185, 0.1949, 0.185, 0.1949, 0.185, 0.1949, 0.185, 0.1949, 0.185, 0.1949, 0.185, 0.1949, 0.185, 0.1949, 0.185, 0.1949, 0.185, 0.1949, 0.185, 0.1949, 0.185, 0.1949, 0.185, 0.1949, 0.185, 0.1949, 0.185, 0.1949, 0.185, 0.1949, 0.185, 0.1949, 0.185, 0.6723, 0.9479, 0.6723, 0.9479, 0.6723, 0.9479, 0.6723, 0.9479, 0.6723, 0.9479, 0.6723, 0.9479, 0.6723, 0.9479, 0.6723, 0.9479, 0.6723, 0.9479, 0.6723, 0.9479, 0.6723, 0.9479, 0.6723, 0.9479, 0.6723, 0.9479, 0.6723, 0.9479, 0.6723, 0.9479, 0.6723, 0.9479, 0.6723, 0.9479, 0.6723, 0.9479, 0.6723, 0.9479, 0.6723, 0.9479, 0.6723, 0.9479, 0.6723, 0.9479, 0.6723, 0.9479, 0.6723, 0.9479, 0.6723, 0.9479, 0.6723, 0.9479, 0.6723, 0.9479, 0.6723, 0.9479, 0.6723, 0.9479, 0.6723, 0.9479, 0.6723, 0.9479, 0.6723, 0.9479, 0.6723, 0.9479, 0.6723, 0.9479, 0.6723, 0.9479, 0.6723, 0.9479, 0.6723, 0.9479, 0.6723, 0.9479, 0.6723, 0.9479, 0.6723, 0.9479, 0.6723, 0.9479, 0.6723, 0.9479, 0.6723, 0.9479, 0.6723, 0.9479, 0.6723, 0.9479, 0.6723, 0.9479, 0.6723, 0.9479, 0.6723, 0.9479, 0.6723, 0.9479, 0.6723, 0.9479, 0.6723, 0.9479, 0.6723, 0.9479, 0.6723, 0.9479, 0.6723, 0.9479, 0.6723, 0.9479, 0.6723, 0.9479, 0.6723, 0.9479, 0.6723, 0.9479, 0.6723, 0.9479, 0.6723, 0.9479, 0.6723, 0.9479, 0.6723, 0.9479, 0.6723, 0.9479, 0.6723, 0.9479, 0.6723, 0.9479, 0.6723, 0.9479, 0.6723, 0.9479, 0.6723, 0.9479, 0.9306, 0.9306, 0.9306, 0.9306, 0.9306, 0.9306, 0.9306, 0.9306, 0.9306, 0.9306, 0.9306, 0.9306, 0.9306, 0.9306, 0.9306, 0.9306, 0.9306, 0.9306, 0.9306, 0.9306, 0.9306, 0.9306, 0.9306, 0.9306, 0.9306, 0.9306, 0.9306, 0.9306, 0.9306, 0.9306, 0.9306, 0.9306, 0.9306, 0.9306, 0.9306, 0.9306, 0.9306, 0.9306, 0.9306, 0.9306, 0.1949, 0.185, 0.1949, 0.185, 0.1949, 0.185, 0.1949, 0.185, 0.1949, 0.185, 0.1949, 0.185, 0.1949, 0.185, 0.1949, 0.185, 0.1949, 0.185, 0.1949, 0.185, 0.1949, 0.185, 0.1949, 0.185, 0.1949, 0.185, 0.1949, 0.185, 0.1949, 0.185, 0.1949, 0.185, 0.1949, 0.185, 0.1949, 0.185, 0.1949, 0.185, 0.1949, 0.185, 0.1949, 0.185, 0.1949, 0.185, 0.1949, 0.185, 0.1949, 0.185, 0.1949, 0.185, 0.1949, 0.185, 0.1949, 0.185, 0.1949, 0.185, 0.1949, 0.185, 0.1949, 0.185, 0.1949, 0.185, 0.1949, 0.185, 0.1949, 0.185, 0.1949, 0.185, 0.1949, 0.185, 0.1949, 0.185, 0.1949, 0.185, 0.1949, 0.185, 0.1949, 0.185, 0.1949, 0.185, 0.6723, 0.9479, 0.6723, 0.9479, 0.6723, 0.9479, 0.6723, 0.9479, 0.6723, 0.9479, 0.6723, 0.9479, 0.6723, 0.9479, 0.6723, 0.9479, 0.6723, 0.9479, 0.6723, 0.9479, 0.6723, 0.9479, 0.6723, 0.9479, 0.6723, 0.9479, 0.6723, 0.9479, 0.6723, 0.9479, 0.6723, 0.9479, 0.6723, 0.9479, 0.6723, 0.9479, 0.6723, 0.9479, 0.6723, 0.9479, 0.6723, 0.9479, 0.6723, 0.9479, 0.6723, 0.9479, 0.6723, 0.9479, 0.6723, 0.9479, 0.6723, 0.9479, 0.6723, 0.9479, 0.6723, 0.9479, 0.6723, 0.9479, 0.6723, 0.9479, 0.6723, 0.9479, 0.6723, 0.9479, 0.6723, 0.9479, 0.6723, 0.9479, 0.6723, 0.9479, 0.6723, 0.9479, 0.6723, 0.9479, 0.6723, 0.9479, 0.6723, 0.9479, 0.6723, 0.9479, 0.6723, 0.9479, 0.6723, 0.9479, 0.6723, 0.9479, 0.6723, 0.9479, 0.6723, 0.9479, 0.6723, 0.9479, 0.6723, 0.9479, 0.6723, 0.9479, 0.6723, 0.9479, 0.6723, 0.9479, 0.6723, 0.9479, 0.6723, 0.9479, 0.6723, 0.9479, 0.6723, 0.9479, 0.6723, 0.9479, 0.6723, 0.9479, 0.6723, 0.9479, 0.6723, 0.9479, 0.6723, 0.9479, 0.6723, 0.9479, 0.6723, 0.9479, 0.6723, 0.9479, 0.6723, 0.9479, 0.6723, 0.9479, 0.6723, 0.9479, 0.6723, 0.9479, 0.6723, 0.9479, 0.6723, 0.9479, 0.9306, 0.9306, 0.9306, 0.9306, 0.9306, 0.9306, 0.9306, 0.9306, 0.9306, 0.9306, 0.9306, 0.9306, 0.9306, 0.9306, 0.9306, 0.9306, 0.9306, 0.9306, 0.9306, 0.9306, 0.9306, 0.9306, 0.9306, 0.9306, 0.9306, 0.9306, 0.9306, 0.9306, 0.9306, 0.9306, 0.9306, 0.9306, 0.9306, 0.9306, 0.9306, 0.9306, 0.9306, 0.9306, 0.9306, 0.9306, 0.1752, 0.1949, 0.1752, 0.1949, 0.1752, 0.1949, 0.1752, 0.1949, 0.1752, 0.1949, 0.1752, 0.1949, 0.1752, 0.1949, 0.1752, 0.1949, 0.1752, 0.1949, 0.1752, 0.1949, 0.1752, 0.1949, 0.1752, 0.1949, 0.1752, 0.1949, 0.1752, 0.1949, 0.1752, 0.1949, 0.1752, 0.1949, 0.1752, 0.1949, 0.1752, 0.1949, 0.1752, 0.1949, 0.1752, 0.1949, 0.1752, 0.1949, 0.1752, 0.1949, 0.1752, 0.1949, 0.1752, 0.1949, 0.1752, 0.1949, 0.1752, 0.1949, 0.1752, 0.1949, 0.1752, 0.1949, 0.1752, 0.1949, 0.1752, 0.1949, 0.1752, 0.1949, 0.1752, 0.1949, 0.1752, 0.1949, 0.1752, 0.1949, 0.1752, 0.1949, 0.1752, 0.1949, 0.1752, 0.1949, 0.1752, 0.1949, 0.1752, 0.1949, 0.1752, 0.1949, 0.1752, 0.1949, 0.1752, 0.1949, 0.1752, 0.1949, 0.1752, 0.1949, 0.1752, 0.1949, 0.1752, 0.1949, 0.1752, 0.1949, 0.1752, 0.1949, 0.1752, 0.1949, 0.1752, 0.1949, 0.1752, 0.1949, 0.1752, 0.1949, 0.1752, 0.1949, 0.1752, 0.1949, 0.1752, 0.1949, 0.1752, 0.1949, 0.1752, 0.1949, 0.1752, 0.1949, 0.1752, 0.1949, 0.1752, 0.1949, 0.1752, 0.1949, 0.1752, 0.1949, 0.1752, 0.1949, 0.1752, 0.1949, 0.1752, 0.1949, 0.1752, 0.1949, 0.1752, 0.1949, 0.1752, 0.1949, 0.1752, 0.1949, 0.1752, 0.1949, 0.1752, 0.1949, 0.1752, 0.1949, 0.1752, 0.1949, 0.1752, 0.1949, 0.1752, 0.1949, 0.1752, 0.1949, 0.1752, 0.1949, 0.1752, 0.1949, 0.1752, 0.1949, 0.1752, 0.1949, 0.07182, 0.9282, 0.07182, 0.9282, 0.07182, 0.9282, 0.07182, 0.9282, 0.07182, 0.9282, 0.07182, 0.9282, 0.07182, 0.9282, 0.07182, 0.9282, 0.07182, 0.9282, 0.07182, 0.9282, 0.07182, 0.9282, 0.07182, 0.9282, 0.07182, 0.9282, 0.07182, 0.9282, 0.07182, 0.9282, 0.07182, 0.9282, 0.07182, 0.9282, 0.07182, 0.9282, 0.07182, 0.9282, 0.07182, 0.9282, 0.07182, 0.9282, 0.07182, 0.9282, 0.07182, 0.9282, 0.07182, 0.9282, 0.07182, 0.9282, 0.07182, 0.9282, 0.07182, 0.9282, 0.07182, 0.9282, 0.07182, 0.9282, 0.07182, 0.9282, 0.07182, 0.9282, 0.07182, 0.9282, 0.07182, 0.9282, 0.07182, 0.9282, 0.07182, 0.9282, 0.07182, 0.9282, 0.07182, 0.9282, 0.07182, 0.9282, 0.07182, 0.9282, 0.07182, 0.9282, 0.07182, 0.9282, 0.07182, 0.9282, 0.07182, 0.9282, 0.07182, 0.9282, 0.07182, 0.9282, 0.07182, 0.9282, 0.07182, 0.9282, 0.07182, 0.9282, 0.07182, 0.9282, 0.07182, 0.9282, 0.07182, 0.9282, 0.07182, 0.9282, 0.07182, 0.9282, 0.07182, 0.9282, 0.07182, 0.9282, 0.07182, 0.9282, 0.07182, 0.9282, 0.07182, 0.9282, 0.07182, 0.9282, 0.07182, 0.9282, 0.07182, 0.9282, 0.07182, 0.9282, 0.07182, 0.9282, 0.07182, 0.9282, 0.07182, 0.9282, 0.07182, 0.9282, 0.07182, 0.9282, 0.07182, 0.9282, 0.07182, 0.9282, 0.07182, 0.9282, 0.07182, 0.9282, 0.07182, 0.9282, 0.9356, 0.9331, 0.9356, 0.9331, 0.9356, 0.9331, 0.9356, 0.9331, 0.07182, 0.9282, 0.07182, 0.9282, 0.07182, 0.9282, 0.07182, 0.9282, 0.07182, 0.9282, 0.07182, 0.9282, 0.07182, 0.9282, 0.07182, 0.9282, 0.687, 0.938, 0.687, 0.938, 0.687, 0.938, 0.687, 0.938, 0.6772, 0.9134, 0.6772, 0.9134, 0.6772, 0.9134, 0.6772, 0.9134, 0.07182, 0.9282, 0.07182, 0.9282, 0.07182, 0.9282, 0.07182, 0.9282, 0.07182, 0.9282, 0.07182, 0.9282, 0.07182, 0.9282, 0.07182, 0.9282, 0.6772, 0.9134, 0.6772, 0.9134, 0.6772, 0.9134, 0.6772, 0.9134, 0.07182, 0.9282, 0.07182, 0.9282, 0.07182, 0.9282, 0.07182, 0.9282, 0.07182, 0.9282, 0.07182, 0.9282, 0.07182, 0.9282, 0.07182, 0.9282, 0.6772, 0.9134, 0.6772, 0.9134, 0.6772, 0.9134, 0.6772, 0.9134, 0.07182, 0.9282, 0.07182, 0.9282, 0.07182, 0.9282, 0.07182, 0.9282, 0.07182, 0.9282, 0.07182, 0.9282, 0.07182, 0.9282, 0.07182, 0.9282, 0.6772, 0.9134, 0.6772, 0.9134, 0.6772, 0.9134, 0.6772, 0.9134, 0.6772, 0.9134, 0.6772, 0.9134, 0.6772, 0.9134, 0.6772, 0.9134, 0.07182, 0.9282, 0.07182, 0.9282, 0.07182, 0.9282, 0.07182, 0.9282, 0.07182, 0.9282, 0.07182, 0.9282, 0.07182, 0.9282, 0.07182, 0.9282, 0.6772, 0.9134, 0.6772, 0.9134, 0.6772, 0.9134, 0.6772, 0.9134, 0.07182, 0.9282, 0.07182, 0.9282, 0.07182, 0.9282, 0.07182, 0.9282, 0.07182, 0.9282, 0.07182, 0.9282, 0.07182, 0.9282, 0.07182, 0.9282, 0.07182, 0.9282, 0.07182, 0.9282, 0.07182, 0.9282, 0.07182, 0.9282, 0.07182, 0.9282, 0.07182, 0.9282, 0.07182, 0.9282, 0.07182, 0.9282, 0.07182, 0.9282, 0.07182, 0.9282, 0.07182, 0.9282, 0.07182, 0.9282, 0.07182, 0.9282, 0.07182, 0.9282, 0.07182, 0.9282, 0.07182, 0.9282, 0.07182, 0.9282, 0.07182, 0.9282, 0.07182, 0.9282, 0.07182, 0.9282, 0.07182, 0.9282, 0.07182, 0.9282, 0.07182, 0.9282, 0.07182, 0.9282, 0.6772, 0.9134, 0.6772, 0.9134, 0.6772, 0.9134, 0.6772, 0.9134, 0.687, 0.938, 0.687, 0.938, 0.687, 0.938, 0.687, 0.938, 0.07182, 0.9282, 0.07182, 0.9282, 0.07182, 0.9282, 0.07182, 0.9282, 0.6772, 0.9134, 0.6772, 0.9134, 0.6772, 0.9134, 0.6772, 0.9134, 0.07182, 0.9282, 0.07182, 0.9282, 0.07182, 0.9282, 0.07182, 0.9282, 0.07182, 0.9282, 0.07182, 0.9282, 0.07182, 0.9282, 0.07182, 0.9282, 0.07182, 0.9282, 0.07182, 0.9282, 0.07182, 0.9282, 0.07182, 0.9282, 0.687, 0.938, 0.687, 0.938, 0.687, 0.938, 0.687, 0.938, 0.07182, 0.9282, 0.07182, 0.9282, 0.07182, 0.9282, 0.07182, 0.9282, 0.07182, 0.9282, 0.07182, 0.9282, 0.07182, 0.9282, 0.07182, 0.9282, 0.07182, 0.9282, 0.07182, 0.9282, 0.07182, 0.9282, 0.07182, 0.9282, 0.07182, 0.9282, 0.07182, 0.9282, 0.07182, 0.9282, 0.07182, 0.9282, 0.07182, 0.9282, 0.07182, 0.9282, 0.07182, 0.9282, 0.07182, 0.9282, 0.07182, 0.9282, 0.07182, 0.9282, 0.07182, 0.9282, 0.07182, 0.9282, 0.07182, 0.9282, 0.07182, 0.9282, 0.07182, 0.9282, 0.07182, 0.9282, 0.07182, 0.9282, 0.07182, 0.9282, 0.07182, 0.9282, 0.07182, 0.9282, 0.07182, 0.9282, 0.07182, 0.9282, 0.07182, 0.9282, 0.07182, 0.9282, 0.07182, 0.9282, 0.07182, 0.9282, 0.07182, 0.9282, 0.07182, 0.9282, 0.07182, 0.9282, 0.07182, 0.9282, 0.07182, 0.9282, 0.07182, 0.9282, 0.07182, 0.9282, 0.07182, 0.9282, 0.07182, 0.9282, 0.07182, 0.9282, 0.07182, 0.9282, 0.07182, 0.9282, 0.07182, 0.9282, 0.07182, 0.9282, 0.07182, 0.9282, 0.07182, 0.9282, 0.07182, 0.9282, 0.07182, 0.9282, 0.9725, 0.9233, 0.9725, 0.9233, 0.9725, 0.9233, 0.9725, 0.9233, 0.9725, 0.9233, 0.9725, 0.9233, 0.9725, 0.9233, 0.9725, 0.9233, 0.9725, 0.9233, 0.9725, 0.9233, 0.9725, 0.9233, 0.9725, 0.9233, 0.9725, 0.9233, 0.9725, 0.9233, 0.9725, 0.9233, 0.9725, 0.9233, 0.687, 0.938, 0.687, 0.938, 0.687, 0.938, 0.687, 0.938, 0.687, 0.938, 0.687, 0.938, 0.687, 0.938, 0.687, 0.938, 0.687, 0.938, 0.687, 0.938, 0.687, 0.938, 0.687, 0.938, 0.687, 0.938, 0.687, 0.938, 0.687, 0.938, 0.687, 0.938, 0.687, 0.938, 0.687, 0.938, 0.687, 0.938, 0.687, 0.938, 0.687, 0.938, 0.687, 0.938, 0.687, 0.938, 0.687, 0.938, 0.687, 0.938, 0.687, 0.938, 0.687, 0.938, 0.687, 0.938, 0.687, 0.938, 0.687, 0.938, 0.687, 0.938, 0.687, 0.938, 0.07182, 0.9282, 0.07182, 0.9282, 0.07182, 0.9282, 0.07182, 0.9282, 0.07182, 0.9282, 0.07182, 0.9282, 0.07182, 0.9282, 0.07182, 0.9282, 0.07182, 0.9282, 0.07182, 0.9282, 0.07182, 0.9282, 0.07182, 0.9282, 0.07182, 0.9282, 0.07182, 0.9282, 0.07182, 0.9282, 0.07182, 0.9282, 0.07182, 0.9282, 0.07182, 0.9282, 0.07182, 0.9282, 0.07182, 0.9282, 0.07182, 0.9282, 0.07182, 0.9282, 0.07182, 0.9282, 0.07182, 0.9282, 0.07182, 0.9282, 0.07182, 0.9282, 0.07182, 0.9282, 0.07182, 0.9282, 0.07182, 0.9282, 0.07182, 0.9282, 0.07182, 0.9282, 0.07182, 0.9282, 0.07182, 0.9282, 0.07182, 0.9282, 0.07182, 0.9282, 0.07182, 0.9282, 0.07182, 0.9282, 0.07182, 0.9282, 0.07182, 0.9282, 0.07182, 0.9282, 0.07182, 0.9282, 0.07182, 0.9282, 0.07182, 0.9282, 0.07182, 0.9282, 0.07182, 0.9282, 0.07182, 0.9282, 0.07182, 0.9282, 0.07182, 0.9282, 0.07182, 0.9282, 0.07182, 0.9282, 0.07182, 0.9282, 0.07182, 0.9282, 0.07182, 0.9282, 0.07182, 0.9282, 0.07182, 0.9282, 0.07182, 0.9282, 0.07182, 0.9282, 0.07182, 0.9282, 0.07182, 0.9282, 0.07182, 0.9282, 0.07182, 0.9282, 0.07182, 0.9282, 0.07182, 0.9282, 0.07182, 0.9282, 0.6772, 0.9134, 0.6772, 0.9134, 0.6772, 0.9134, 0.6772, 0.9134, 0.6772, 0.9134, 0.6772, 0.9134, 0.6772, 0.9134, 0.6772, 0.9134, 0.6772, 0.9134, 0.6772, 0.9134, 0.6772, 0.9134, 0.6772, 0.9134, 0.6772, 0.9134, 0.6772, 0.9134, 0.6772, 0.9134, 0.6772, 0.9134, 0.6772, 0.9134, 0.6772, 0.9134, 0.6772, 0.9134, 0.6772, 0.9134, 0.6772, 0.9134, 0.6772, 0.9134, 0.6772, 0.9134, 0.6772, 0.9134, 0.6772, 0.9134, 0.6772, 0.9134, 0.6772, 0.9134, 0.6772, 0.9134, 0.6772, 0.9134, 0.6772, 0.9134, 0.6772, 0.9134, 0.6772, 0.9134, 0.6772, 0.9134, 0.6772, 0.9134, 0.6772, 0.9134, 0.6772, 0.9134, 0.6772, 0.9134, 0.6772, 0.9134, 0.6772, 0.9134, 0.6772, 0.9134, 0.6772, 0.9134, 0.6772, 0.9134, 0.6772, 0.9134, 0.6772, 0.9134, 0.6772, 0.9134, 0.6772, 0.9134, 0.6772, 0.9134, 0.6772, 0.9134, 0.6772, 0.9134, 0.6772, 0.9134, 0.6772, 0.9134, 0.6772, 0.9134, 0.6772, 0.9134, 0.6772, 0.9134, 0.6772, 0.9134, 0.6772, 0.9134, 0.6772, 0.9134, 0.6772, 0.9134, 0.6772, 0.9134, 0.6772, 0.9134, 0.6772, 0.9134, 0.6772, 0.9134, 0.6772, 0.9134, 0.6772, 0.9134, 0.07182, 0.9282, 0.07182, 0.9282, 0.07182, 0.9282, 0.07182, 0.9282, 0.07182, 0.9282, 0.07182, 0.9282, 0.07182, 0.9282, 0.07182, 0.9282, 0.07182, 0.9282, 0.07182, 0.9282, 0.07182, 0.9282, 0.07182, 0.9282, 0.07182, 0.9282, 0.07182, 0.9282, 0.07182, 0.9282, 0.07182, 0.9282, 0.07182, 0.9282, 0.07182, 0.9282, 0.07182, 0.9282, 0.07182, 0.9282, 0.07182, 0.9282, 0.07182, 0.9282, 0.07182, 0.9282, 0.07182, 0.9282, 0.07182, 0.9282, 0.07182, 0.9282, 0.07182, 0.9282, 0.07182, 0.9282, 0.07182, 0.9282, 0.07182, 0.9282, 0.07182, 0.9282, 0.07182, 0.9282, 0.7018, 0.9233, 0.7018, 0.9233, 0.7018, 0.9233, 0.7018, 0.9233, 0.7018, 0.9233, 0.7018, 0.9233, 0.7018, 0.9233, 0.7018, 0.9233, 0.7018, 0.9233, 0.7018, 0.9233, 0.7018, 0.9233, 0.7018, 0.9233, 0.7018, 0.9233, 0.7018, 0.9233, 0.7018, 0.9233, 0.7018, 0.9233, 0.7018, 0.9233, 0.7018, 0.9233, 0.7018, 0.9233, 0.7018, 0.9233, 0.7018, 0.9233, 0.7018, 0.9233, 0.7018, 0.9233, 0.7018, 0.9233, 0.7018, 0.9233, 0.7018, 0.9233, 0.7018, 0.9233, 0.7018, 0.9233, 0.7018, 0.9233, 0.7018, 0.9233, 0.7018, 0.9233, 0.7018, 0.9233, 0.07182, 0.9282, 0.07182, 0.9282, 0.07182, 0.9282, 0.07182, 0.9282, 0.07182, 0.9282, 0.07182, 0.9282, 0.07182, 0.9282, 0.07182, 0.9282, 0.07182, 0.9282, 0.07182, 0.9282, 0.07182, 0.9282, 0.07182, 0.9282, 0.5295, 0.9331, 0.5295, 0.9331, 0.5295, 0.9331, 0.5295, 0.9331, 0.9479, 0.938, 0.9479, 0.938, 0.9479, 0.938, 0.9479, 0.938, 0.5295, 0.9331, 0.5295, 0.9331, 0.5295, 0.9331, 0.5295, 0.9331, 0.5295, 0.9331, 0.5295, 0.9331, 0.5295, 0.9331, 0.5295, 0.9331, 0.5295, 0.9331, 0.5295, 0.9331, 0.5295, 0.9331, 0.5295, 0.9331, 0.5295, 0.9331, 0.5295, 0.9331, 0.5295, 0.9331, 0.5295, 0.9331, 0.5295, 0.9331, 0.5295, 0.9331, 0.5295, 0.9331, 0.5295, 0.9331, 0.5295, 0.9331, 0.5295, 0.9331, 0.5295, 0.9331, 0.5295, 0.9331, 0.5295, 0.9331, 0.5295, 0.9331, 0.5295, 0.9331, 0.5295, 0.9331, 0.5295, 0.9331, 0.5295, 0.9331, 0.5295, 0.9331, 0.5295, 0.9331, 0.9479, 0.938, 0.9479, 0.938, 0.9479, 0.938, 0.9479, 0.938, 0.9479, 0.938, 0.9479, 0.938, 0.9479, 0.938, 0.9479, 0.938, 0.5295, 0.9331, 0.5295, 0.9331, 0.5295, 0.9331, 0.5295, 0.9331, 0.5295, 0.9331, 0.5295, 0.9331, 0.5295, 0.9331, 0.5295, 0.9331, 0.5295, 0.9331, 0.5295, 0.9331, 0.5295, 0.9331, 0.5295, 0.9331, 0.5295, 0.9331, 0.5295, 0.9331, 0.5295, 0.9331, 0.5295, 0.9331, 0.5295, 0.9331, 0.5295, 0.9331, 0.5295, 0.9331, 0.5295, 0.9331, 0.5295, 0.9331, 0.5295, 0.9331, 0.5295, 0.9331, 0.5295, 0.9331, 0.5295, 0.9331, 0.5295, 0.9331, 0.5295, 0.9331, 0.5295, 0.9331, 0.5295, 0.9331, 0.5295, 0.9331, 0.5295, 0.9331, 0.5295, 0.9331, 0.5295, 0.9331, 0.5295, 0.9331, 0.5295, 0.9331, 0.5295, 0.9331, 0.5295, 0.9331, 0.5295, 0.9331, 0.5295, 0.9331, 0.5295, 0.9331, 0.5295, 0.9331, 0.5295, 0.9331, 0.5295, 0.9331, 0.5295, 0.9331, 0.5295, 0.9331, 0.5295, 0.9331, 0.5295, 0.9331, 0.5295, 0.9331, 0.5295, 0.9331, 0.5295, 0.9331, 0.5295, 0.9331, 0.5295, 0.9331, 0.5295, 0.9331, 0.5295, 0.9331, 0.5295, 0.9331, 0.5295, 0.9331, 0.5295, 0.9331, 0.5295, 0.9331, 0.5295, 0.9331, 0.5295, 0.9331, 0.9479, 0.938, 0.9479, 0.938, 0.9479, 0.938, 0.9479, 0.938, 0.5295, 0.9331, 0.5295, 0.9331, 0.5295, 0.9331, 0.5295, 0.9331, 0.5295, 0.9331, 0.5295, 0.9331, 0.5295, 0.9331, 0.5295, 0.9331, 0.5295, 0.9331, 0.5295, 0.9331, 0.5295, 0.9331, 0.5295, 0.9331, 0.5295, 0.9331, 0.5295, 0.9331, 0.5295, 0.9331, 0.5295, 0.9331, 0.5295, 0.9331, 0.5295, 0.9331, 0.5295, 0.9331, 0.5295, 0.9331, 0.5295, 0.9331, 0.5295, 0.9331, 0.5295, 0.9331, 0.5295, 0.9331, 0.5295, 0.9331, 0.5295, 0.9331, 0.5295, 0.9331, 0.5295, 0.9331, 0.5295, 0.9331, 0.5295, 0.9331, 0.5295, 0.9331, 0.5295, 0.9331, 0.9479, 0.938, 0.9479, 0.938, 0.9479, 0.938, 0.9479, 0.938, 0.9479, 0.938, 0.9479, 0.938, 0.9479, 0.938, 0.9479, 0.938, 0.5295, 0.9331, 0.5295, 0.9331, 0.5295, 0.9331, 0.5295, 0.9331, 0.5295, 0.9331, 0.5295, 0.9331, 0.5295, 0.9331, 0.5295, 0.9331, 0.5295, 0.9331, 0.5295, 0.9331, 0.5295, 0.9331, 0.5295, 0.9331, 0.5295, 0.9331, 0.5295, 0.9331, 0.5295, 0.9331, 0.5295, 0.9331, 0.5295, 0.9331, 0.5295, 0.9331, 0.5295, 0.9331, 0.5295, 0.9331, 0.5295, 0.9331, 0.5295, 0.9331, 0.5295, 0.9331, 0.5295, 0.9331, 0.5295, 0.9331, 0.5295, 0.9331, 0.5295, 0.9331, 0.5295, 0.9331, 0.5295, 0.9331, 0.5295, 0.9331, 0.5295, 0.9331, 0.5295, 0.9331, 0.5295, 0.9331, 0.5295, 0.9331, 0.5295, 0.9331, 0.5295, 0.9331, 0.5295, 0.9331, 0.5295, 0.9331, 0.5295, 0.9331, 0.5295, 0.9331, 0.5295, 0.9331, 0.5295, 0.9331, 0.5295, 0.9331, 0.5295, 0.9331, 0.5295, 0.9331, 0.5295, 0.9331, 0.5295, 0.9331, 0.5295, 0.9331, 0.5295, 0.9331, 0.5295, 0.9331, 0.5295, 0.9331, 0.5295, 0.9331, 0.5295, 0.9331, 0.5295, 0.9331, 0.5295, 0.9331, 0.5295, 0.9331, 0.5295, 0.9331, 0.5295, 0.9331, 0.5295, 0.9331, 0.5295, 0.9331, 0.9479, 0.938, 0.9479, 0.938, 0.9479, 0.938, 0.9479, 0.938, 0.5295, 0.9331, 0.5295, 0.9331, 0.5295, 0.9331, 0.5295, 0.9331, 0.5295, 0.9331, 0.5295, 0.9331, 0.5295, 0.9331, 0.5295, 0.9331, 0.5295, 0.9331, 0.5295, 0.9331, 0.5295, 0.9331, 0.5295, 0.9331, 0.5295, 0.9331, 0.5295, 0.9331, 0.5295, 0.9331, 0.5295, 0.9331, 0.5295, 0.9331, 0.5295, 0.9331, 0.5295, 0.9331, 0.5295, 0.9331, 0.5295, 0.9331, 0.5295, 0.9331, 0.5295, 0.9331, 0.5295, 0.9331, 0.5295, 0.9331, 0.5295, 0.9331, 0.5295, 0.9331, 0.5295, 0.9331, 0.5295, 0.9331, 0.5295, 0.9331, 0.5295, 0.9331, 0.5295, 0.9331, 0.9479, 0.938, 0.9479, 0.938, 0.9479, 0.938, 0.9479, 0.938, 0.9479, 0.938, 0.9479, 0.938, 0.9479, 0.938, 0.9479, 0.938, 0.5295, 0.9331, 0.5295, 0.9331, 0.5295, 0.9331, 0.5295, 0.9331, 0.5295, 0.9331, 0.5295, 0.9331, 0.5295, 0.9331, 0.5295, 0.9331, 0.5295, 0.9331, 0.5295, 0.9331, 0.5295, 0.9331, 0.5295, 0.9331, 0.5295, 0.9331, 0.5295, 0.9331, 0.5295, 0.9331, 0.5295, 0.9331, 0.5295, 0.9331, 0.5295, 0.9331, 0.5295, 0.9331, 0.5295, 0.9331, 0.5295, 0.9331, 0.5295, 0.9331, 0.5295, 0.9331, 0.5295, 0.9331, 0.5295, 0.9331, 0.5295, 0.9331, 0.5295, 0.9331, 0.5295, 0.9331, 0.5295, 0.9331, 0.5295, 0.9331, 0.5295, 0.9331, 0.5295, 0.9331, 0.5295, 0.9331, 0.5295, 0.9331, 0.5295, 0.9331, 0.5295, 0.9331, 0.5295, 0.9331, 0.5295, 0.9331, 0.5295, 0.9331, 0.5295, 0.9331, 0.5295, 0.9331, 0.5295, 0.9331, 0.5295, 0.9331, 0.5295, 0.9331, 0.5295, 0.9331, 0.5295, 0.9331, 0.5295, 0.9331, 0.5295, 0.9331, 0.5295, 0.9331, 0.5295, 0.9331, 0.5295, 0.9331, 0.5295, 0.9331, 0.5295, 0.9331, 0.5295, 0.9331, 0.5295, 0.9331, 0.5295, 0.9331, 0.5246, 0.938, 0.5246, 0.938, 0.5246, 0.938, 0.5246, 0.938, 0.5246, 0.938, 0.5246, 0.938, 0.5246, 0.938, 0.5246, 0.938, 0.5246, 0.938, 0.5246, 0.938, 0.5246, 0.938, 0.5246, 0.938, 0.5246, 0.938, 0.5246, 0.938, 0.5246, 0.938, 0.5246, 0.938, 0.5246, 0.938, 0.5246, 0.938, 0.5246, 0.938, 0.5246, 0.938, 0.5246, 0.938, 0.5246, 0.938, 0.5246, 0.938, 0.5246, 0.938, 0.5246, 0.938, 0.5246, 0.938, 0.5246, 0.938, 0.5246, 0.938, 0.5246, 0.938, 0.5246, 0.938, 0.5246, 0.938, 0.5246, 0.938, 0.5246, 0.938, 0.5246, 0.938, 0.5246, 0.938, 0.5246, 0.938, 0.5246, 0.938, 0.5246, 0.938, 0.5246, 0.938, 0.5246, 0.938, 0.5246, 0.938, 0.5246, 0.938, 0.5246, 0.938, 0.5246, 0.938, 0.5246, 0.938, 0.5246, 0.938, 0.5246, 0.938, 0.5246, 0.938, 0.5246, 0.938, 0.5246, 0.938, 0.5246, 0.938, 0.5246, 0.938, 0.5246, 0.938, 0.5246, 0.938, 0.5246, 0.938, 0.5246, 0.938, 0.5246, 0.938, 0.5246, 0.938, 0.5246, 0.938, 0.5246, 0.938, 0.5246, 0.938, 0.5246, 0.938, 0.5246, 0.938, 0.5246, 0.938, 0.5246, 0.938, 0.5246, 0.938, 0.5246, 0.938, 0.5246, 0.938, 0.5246, 0.938, 0.5246, 0.938, 0.5246, 0.938, 0.5246, 0.938, 0.5246, 0.938, 0.5246, 0.938, 0.5246, 0.938, 0.5246, 0.938, 0.5246, 0.938, 0.5246, 0.938, 0.5246, 0.938, 0.5246, 0.938, 0.5246, 0.938, 0.5246, 0.938, 0.5246, 0.938, 0.5246, 0.938, 0.5246, 0.938, 0.5246, 0.938, 0.5246, 0.938, 0.5246, 0.938, 0.5246, 0.938, 0.5246, 0.938, 0.5246, 0.938, 0.5246, 0.938, 0.5246, 0.938, 0.5246, 0.938, 0.5246, 0.938, 0.5246, 0.938, 0.8199, 0.185, 0.8199, 0.185, 0.8199, 0.185, 0.8199, 0.185, 0.07182, 0.9282, 0.07182, 0.9282, 0.07182, 0.9282, 0.07182, 0.9282, 0.07182, 0.9282, 0.07182, 0.9282, 0.07182, 0.9282, 0.07182, 0.9282, 0.07182, 0.9282, 0.07182, 0.9282, 0.07182, 0.9282, 0.07182, 0.9282, 0.07182, 0.9282, 0.07182, 0.9282, 0.07182, 0.9282, 0.07182, 0.9282, 0.07182, 0.9282, 0.07182, 0.9282, 0.07182, 0.9282, 0.07182, 0.9282, 0.07182, 0.9282, 0.07182, 0.9282, 0.07182, 0.9282, 0.07182, 0.9282, 0.07182, 0.9282, 0.07182, 0.9282, 0.07182, 0.9282, 0.07182, 0.9282, 0.07182, 0.9282, 0.07182, 0.9282, 0.07182, 0.9282, 0.07182, 0.9282, 0.07182, 0.9282, 0.07182, 0.9282, 0.07182, 0.9282, 0.07182, 0.9282, 0.07182, 0.9282, 0.07182, 0.9282, 0.07182, 0.9282, 0.07182, 0.9282, 0.07182, 0.9282, 0.07182, 0.9282, 0.07182, 0.9282, 0.07182, 0.9282, 0.07182, 0.9282, 0.07182, 0.9282, 0.07182, 0.9282, 0.07182, 0.9282, 0.07182, 0.9282, 0.07182, 0.9282, 0.07182, 0.9282, 0.07182, 0.9282, 0.07182, 0.9282, 0.07182, 0.9282, 0.07182, 0.9282, 0.07182, 0.9282, 0.07182, 0.9282, 0.07182, 0.9282, 0.07182, 0.9282, 0.07182, 0.9282, 0.07182, 0.9282, 0.07182, 0.9282, 0.07182, 0.9282, 0.07182, 0.9282, 0.07182, 0.9282, 0.07182, 0.9282, 0.07182, 0.9282, 0.07182, 0.9282, 0.07182, 0.9282, 0.07182, 0.9282, 0.07182, 0.9282, 0.07182, 0.9282, 0.07182, 0.9282, 0.07182, 0.9282, 0.07182, 0.9282, 0.07182, 0.9282, 0.07182, 0.9282, 0.07182, 0.9282, 0.07182, 0.9282, 0.07182, 0.9282, 0.07182, 0.9282, 0.07182, 0.9282, 0.07182, 0.9282, 0.07182, 0.9282, 0.07182, 0.9282, 0.07182, 0.9282, 0.07182, 0.9282, 0.07182, 0.9282, 0.07182, 0.9282, 0.07182, 0.9282, 0.07182, 0.9282, 0.07182, 0.9282, 0.07182, 0.9282, 0.07182, 0.9282, 0.07182, 0.9282, 0.07182, 0.9282, 0.07182, 0.9282, 0.07182, 0.9282, 0.07182, 0.9282, 0.07182, 0.9282, 0.07182, 0.9282, 0.07182, 0.9282, 0.07182, 0.9282, 0.07182, 0.9282, 0.07182, 0.9282, 0.07182, 0.9282, 0.07182, 0.9282, 0.07182, 0.9282, 0.07182, 0.9282, 0.07182, 0.9282, 0.07182, 0.9282, 0.07182, 0.9282, 0.07182, 0.9282, 0.07182, 0.9282, 0.07182, 0.9282, 0.07182, 0.9282, 0.07182, 0.9282, 0.07182, 0.9282, 0.07182, 0.9282, 0.07182, 0.9282, 0.07182, 0.9282, 0.07182, 0.9282, 0.07182, 0.9282, 0.07182, 0.9282, 0.07182, 0.9282, 0.07182, 0.9282, 0.07182, 0.9282, 0.07182, 0.9282, 0.07182, 0.9282, 0.07182, 0.9282, 0.07182, 0.9282, 0.07182, 0.9282, 0.07182, 0.9282, 0.07182, 0.9282, 0.07182, 0.9282, 0.07182, 0.9282])
me_cube.materials.append(mat_material)
me_cube.use_remesh_preserve_volume = False
me_cube.use_remesh_preserve_attributes = False
me_cube.use_mirror_vertex_groups = False
me_cube.update()

# ---- objects
ob_cube = bpy.data.objects.new('Cube', me_cube)
ob_area = bpy.data.objects.new('Area', light_area)
ob_camera = bpy.data.objects.new('Camera', cam_camera_001)

# ---- transforms, parenting, visibility, modifiers, constraints
ob_cube.location = (0.0, 0.0, 0.0)
ob_cube.lock_rotations_4d = False
ob_cube.empty_display_type = 'ARROWS'
ob_cube.lineart.crease_threshold = 0.0
ob_area.location = (0.0, 0.0, 4.222)
ob_area.scale = (12.48, 12.48, 12.48)
ob_area.lineart.crease_threshold = 0.0
ob_camera.location = (2.252, -1.894, 2.179)
ob_camera.rotation_euler = (1.012, 4.674e-07, 0.8308)
ob_camera.lineart.crease_threshold = 0.0

# ---- collection membership
col_collection.objects.link(ob_cube)
col_collection.objects.link(ob_area)
col_collection.objects.link(ob_camera)

# ---- scene / render settings (as saved in the file)
scene.camera = ob_camera
scene.frame_start = 1; scene.frame_end = 250; scene.frame_set(1)
scene.render.engine = 'CYCLES'
scene.render.resolution_x = 1080
scene.cycles.shading_system = True
scene.cycles.samples = 128
scene.cycles.sampling_pattern = 'TABULATED_SOBOL'
scene.cycles.use_adaptive_sampling = False
scene.cycles.use_light_tree = False
scene.view_settings.view_transform = 'Filmic'
bpy.context.view_layer.update()
